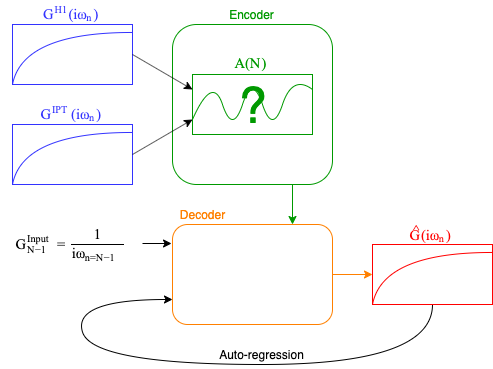

The diagram above was exported from draw.io. Its source (the exported page's mxGraphModel, read from the mxfile embedded in the PNG):
<mxGraphModel dx="946" dy="725" grid="1" gridSize="10" guides="1" tooltips="1" connect="1" arrows="1" fold="1" page="1" pageScale="1" pageWidth="1169" pageHeight="1654" math="1" shadow="0">
  <root>
    <mxCell id="Wj3eVlitw7gYoXJz5jS_-0" />
    <mxCell id="Wj3eVlitw7gYoXJz5jS_-1" parent="Wj3eVlitw7gYoXJz5jS_-0" />
    <mxCell id="-iSp4qzIRqrjT7J3qnEm-0" value="" style="group;fontStyle=1;strokeColor=none;" vertex="1" connectable="0" parent="Wj3eVlitw7gYoXJz5jS_-1">
      <mxGeometry x="40" y="40" width="120" height="80" as="geometry" />
    </mxCell>
    <mxCell id="-iSp4qzIRqrjT7J3qnEm-1" value="" style="rounded=0;whiteSpace=wrap;html=1;strokeColor=#3333FF;" vertex="1" parent="-iSp4qzIRqrjT7J3qnEm-0">
      <mxGeometry y="20" width="120" height="60" as="geometry" />
    </mxCell>
    <mxCell id="-iSp4qzIRqrjT7J3qnEm-2" value="" style="curved=1;endArrow=none;html=1;endFill=0;entryX=0.992;entryY=0.133;entryDx=0;entryDy=0;entryPerimeter=0;exitX=0;exitY=1;exitDx=0;exitDy=0;strokeColor=#3333FF;" edge="1" parent="-iSp4qzIRqrjT7J3qnEm-0" source="-iSp4qzIRqrjT7J3qnEm-1" target="-iSp4qzIRqrjT7J3qnEm-1">
      <mxGeometry width="50" height="50" relative="1" as="geometry">
        <mxPoint y="150" as="sourcePoint" />
        <mxPoint x="50" y="100" as="targetPoint" />
        <Array as="points">
          <mxPoint x="10" y="28" />
        </Array>
      </mxGeometry>
    </mxCell>
    <mxCell id="-iSp4qzIRqrjT7J3qnEm-3" value="&lt;font color=&quot;#3333ff&quot;&gt;$$G^{\mathrm{H1}}(i\omega_n)$$&lt;/font&gt;" style="text;html=1;strokeColor=none;fillColor=none;align=center;verticalAlign=middle;whiteSpace=wrap;rounded=0;" vertex="1" parent="-iSp4qzIRqrjT7J3qnEm-0">
      <mxGeometry x="40" width="40" height="20" as="geometry" />
    </mxCell>
    <mxCell id="-iSp4qzIRqrjT7J3qnEm-4" value="" style="group" vertex="1" connectable="0" parent="Wj3eVlitw7gYoXJz5jS_-1">
      <mxGeometry x="40" y="140" width="120" height="80" as="geometry" />
    </mxCell>
    <mxCell id="-iSp4qzIRqrjT7J3qnEm-5" value="" style="rounded=0;whiteSpace=wrap;html=1;strokeColor=#3333FF;" vertex="1" parent="-iSp4qzIRqrjT7J3qnEm-4">
      <mxGeometry y="20" width="120" height="60" as="geometry" />
    </mxCell>
    <mxCell id="-iSp4qzIRqrjT7J3qnEm-6" value="" style="curved=1;endArrow=none;html=1;endFill=0;entryX=0.992;entryY=0.133;entryDx=0;entryDy=0;entryPerimeter=0;exitX=0;exitY=1;exitDx=0;exitDy=0;strokeColor=#3333FF;" edge="1" parent="-iSp4qzIRqrjT7J3qnEm-4" source="-iSp4qzIRqrjT7J3qnEm-5" target="-iSp4qzIRqrjT7J3qnEm-5">
      <mxGeometry width="50" height="50" relative="1" as="geometry">
        <mxPoint y="150" as="sourcePoint" />
        <mxPoint x="50" y="100" as="targetPoint" />
        <Array as="points">
          <mxPoint x="10" y="28" />
        </Array>
      </mxGeometry>
    </mxCell>
    <mxCell id="-iSp4qzIRqrjT7J3qnEm-7" value="&lt;font color=&quot;#3333ff&quot;&gt;$$G^{\mathrm{IPT}}(i\omega_n)$$&lt;/font&gt;" style="text;html=1;strokeColor=none;fillColor=none;align=center;verticalAlign=middle;whiteSpace=wrap;rounded=0;" vertex="1" parent="-iSp4qzIRqrjT7J3qnEm-4">
      <mxGeometry x="40" width="40" height="20" as="geometry" />
    </mxCell>
    <mxCell id="xVDvl74K_X3V_g0QvhKf-0" value="" style="rounded=1;whiteSpace=wrap;html=1;strokeColor=#009900;" vertex="1" parent="Wj3eVlitw7gYoXJz5jS_-1">
      <mxGeometry x="200" y="60" width="160" height="160" as="geometry" />
    </mxCell>
    <mxCell id="xVDvl74K_X3V_g0QvhKf-1" value="&lt;font color=&quot;#009900&quot;&gt;Encoder&lt;/font&gt;" style="text;html=1;strokeColor=none;fillColor=none;align=center;verticalAlign=middle;whiteSpace=wrap;rounded=0;" vertex="1" parent="Wj3eVlitw7gYoXJz5jS_-1">
      <mxGeometry x="260" y="40" width="40" height="20" as="geometry" />
    </mxCell>
    <mxCell id="xVDvl74K_X3V_g0QvhKf-2" value="" style="endArrow=classic;html=1;strokeColor=#000000;strokeWidth=1;exitX=1;exitY=0.5;exitDx=0;exitDy=0;entryX=0;entryY=0.25;entryDx=0;entryDy=0;" edge="1" parent="Wj3eVlitw7gYoXJz5jS_-1" source="-iSp4qzIRqrjT7J3qnEm-1" target="xVDvl74K_X3V_g0QvhKf-4">
      <mxGeometry width="50" height="50" relative="1" as="geometry">
        <mxPoint x="40" y="290" as="sourcePoint" />
        <mxPoint x="90" y="240" as="targetPoint" />
      </mxGeometry>
    </mxCell>
    <mxCell id="xVDvl74K_X3V_g0QvhKf-3" value="" style="endArrow=classic;html=1;strokeColor=#000000;strokeWidth=1;exitX=1;exitY=0.5;exitDx=0;exitDy=0;entryX=0;entryY=0.75;entryDx=0;entryDy=0;" edge="1" parent="Wj3eVlitw7gYoXJz5jS_-1" source="-iSp4qzIRqrjT7J3qnEm-5" target="xVDvl74K_X3V_g0QvhKf-4">
      <mxGeometry width="50" height="50" relative="1" as="geometry">
        <mxPoint x="170" y="100" as="sourcePoint" />
        <mxPoint x="210" y="110" as="targetPoint" />
      </mxGeometry>
    </mxCell>
    <mxCell id="xVDvl74K_X3V_g0QvhKf-4" value="" style="rounded=0;whiteSpace=wrap;html=1;strokeColor=#009900;" vertex="1" parent="Wj3eVlitw7gYoXJz5jS_-1">
      <mxGeometry x="220" y="110" width="120" height="60" as="geometry" />
    </mxCell>
    <mxCell id="xVDvl74K_X3V_g0QvhKf-5" value="" style="curved=1;endArrow=none;html=1;strokeColor=#009900;strokeWidth=1;exitX=0;exitY=0.75;exitDx=0;exitDy=0;entryX=1;entryY=0.25;entryDx=0;entryDy=0;endFill=0;" edge="1" parent="Wj3eVlitw7gYoXJz5jS_-1" source="xVDvl74K_X3V_g0QvhKf-4" target="xVDvl74K_X3V_g0QvhKf-4">
      <mxGeometry width="50" height="50" relative="1" as="geometry">
        <mxPoint x="40" y="290" as="sourcePoint" />
        <mxPoint x="90" y="240" as="targetPoint" />
        <Array as="points">
          <mxPoint x="240" y="110" />
          <mxPoint x="260" y="170" />
          <mxPoint x="280" y="110" />
          <mxPoint x="300" y="170" />
          <mxPoint x="320" y="110" />
        </Array>
      </mxGeometry>
    </mxCell>
    <mxCell id="xVDvl74K_X3V_g0QvhKf-6" value="&lt;font style=&quot;font-size: 50px&quot; color=&quot;#009900&quot;&gt;?&lt;/font&gt;" style="text;html=1;strokeColor=none;fillColor=none;align=center;verticalAlign=middle;whiteSpace=wrap;rounded=0;" vertex="1" parent="Wj3eVlitw7gYoXJz5jS_-1">
      <mxGeometry x="260" y="130" width="40" height="20" as="geometry" />
    </mxCell>
    <mxCell id="xVDvl74K_X3V_g0QvhKf-7" value="&lt;font color=&quot;#009900&quot;&gt;$$A(N)$$&lt;/font&gt;" style="text;html=1;strokeColor=none;fillColor=none;align=center;verticalAlign=middle;whiteSpace=wrap;rounded=0;" vertex="1" parent="Wj3eVlitw7gYoXJz5jS_-1">
      <mxGeometry x="260" y="90" width="40" height="20" as="geometry" />
    </mxCell>
    <mxCell id="xVDvl74K_X3V_g0QvhKf-8" value="" style="rounded=1;whiteSpace=wrap;html=1;strokeColor=#FF8000;" vertex="1" parent="Wj3eVlitw7gYoXJz5jS_-1">
      <mxGeometry x="200" y="260" width="160" height="100" as="geometry" />
    </mxCell>
    <mxCell id="xVDvl74K_X3V_g0QvhKf-9" value="" style="curved=1;endArrow=classic;html=1;strokeColor=#009900;strokeWidth=1;exitX=0.75;exitY=1;exitDx=0;exitDy=0;entryX=0.75;entryY=0;entryDx=0;entryDy=0;" edge="1" parent="Wj3eVlitw7gYoXJz5jS_-1" source="xVDvl74K_X3V_g0QvhKf-0" target="xVDvl74K_X3V_g0QvhKf-8">
      <mxGeometry width="50" height="50" relative="1" as="geometry">
        <mxPoint x="40" y="470" as="sourcePoint" />
        <mxPoint x="90" y="420" as="targetPoint" />
        <Array as="points" />
      </mxGeometry>
    </mxCell>
    <mxCell id="xVDvl74K_X3V_g0QvhKf-11" value="$$G^{\mathrm{Input}}_{N-1}=\frac{1}{i\omega_{n=N-1}}$$" style="text;html=1;strokeColor=none;fillColor=none;align=center;verticalAlign=middle;whiteSpace=wrap;rounded=0;" vertex="1" parent="Wj3eVlitw7gYoXJz5jS_-1">
      <mxGeometry x="80" y="270" width="40" height="20" as="geometry" />
    </mxCell>
    <mxCell id="xVDvl74K_X3V_g0QvhKf-12" value="" style="endArrow=classic;html=1;strokeColor=#000000;strokeWidth=1;entryX=-0.006;entryY=0.19;entryDx=0;entryDy=0;entryPerimeter=0;" edge="1" parent="Wj3eVlitw7gYoXJz5jS_-1" target="xVDvl74K_X3V_g0QvhKf-8">
      <mxGeometry width="50" height="50" relative="1" as="geometry">
        <mxPoint x="170" y="279" as="sourcePoint" />
        <mxPoint x="190" y="279.5" as="targetPoint" />
      </mxGeometry>
    </mxCell>
    <mxCell id="xVDvl74K_X3V_g0QvhKf-13" value="&lt;font color=&quot;#ff8000&quot;&gt;Decoder&lt;/font&gt;" style="text;html=1;strokeColor=none;fillColor=none;align=center;verticalAlign=middle;whiteSpace=wrap;rounded=0;" vertex="1" parent="Wj3eVlitw7gYoXJz5jS_-1">
      <mxGeometry x="210" y="240" width="40" height="20" as="geometry" />
    </mxCell>
    <mxCell id="zA5kVjZRAfCz8mSm4zbr-0" value="" style="group" vertex="1" connectable="0" parent="Wj3eVlitw7gYoXJz5jS_-1">
      <mxGeometry x="400" y="260" width="120" height="80" as="geometry" />
    </mxCell>
    <mxCell id="zA5kVjZRAfCz8mSm4zbr-1" value="" style="rounded=0;whiteSpace=wrap;html=1;strokeColor=#FF0000;" vertex="1" parent="zA5kVjZRAfCz8mSm4zbr-0">
      <mxGeometry y="20" width="120" height="60" as="geometry" />
    </mxCell>
    <mxCell id="zA5kVjZRAfCz8mSm4zbr-2" value="" style="curved=1;endArrow=none;html=1;endFill=0;entryX=0.992;entryY=0.133;entryDx=0;entryDy=0;entryPerimeter=0;exitX=0;exitY=1;exitDx=0;exitDy=0;strokeColor=#FF0000;" edge="1" parent="zA5kVjZRAfCz8mSm4zbr-0" source="zA5kVjZRAfCz8mSm4zbr-1" target="zA5kVjZRAfCz8mSm4zbr-1">
      <mxGeometry width="50" height="50" relative="1" as="geometry">
        <mxPoint y="150" as="sourcePoint" />
        <mxPoint x="50" y="100" as="targetPoint" />
        <Array as="points">
          <mxPoint x="10" y="28" />
        </Array>
      </mxGeometry>
    </mxCell>
    <mxCell id="zA5kVjZRAfCz8mSm4zbr-3" value="&lt;font color=&quot;#ff0000&quot;&gt;$$\hat G(i\omega_n)$$&lt;/font&gt;" style="text;html=1;strokeColor=none;fillColor=none;align=center;verticalAlign=middle;whiteSpace=wrap;rounded=0;" vertex="1" parent="zA5kVjZRAfCz8mSm4zbr-0">
      <mxGeometry x="40" width="40" height="20" as="geometry" />
    </mxCell>
    <mxCell id="zA5kVjZRAfCz8mSm4zbr-4" value="" style="endArrow=classic;html=1;strokeColor=#FF8000;strokeWidth=1;exitX=1;exitY=0.5;exitDx=0;exitDy=0;entryX=0;entryY=0.5;entryDx=0;entryDy=0;" edge="1" parent="Wj3eVlitw7gYoXJz5jS_-1" source="xVDvl74K_X3V_g0QvhKf-8" target="zA5kVjZRAfCz8mSm4zbr-1">
      <mxGeometry width="50" height="50" relative="1" as="geometry">
        <mxPoint x="30" y="430" as="sourcePoint" />
        <mxPoint x="80" y="380" as="targetPoint" />
      </mxGeometry>
    </mxCell>
    <mxCell id="zA5kVjZRAfCz8mSm4zbr-5" value="" style="curved=1;endArrow=classic;html=1;strokeColor=#000000;strokeWidth=1;exitX=0.5;exitY=1;exitDx=0;exitDy=0;entryX=0;entryY=0.75;entryDx=0;entryDy=0;" edge="1" parent="Wj3eVlitw7gYoXJz5jS_-1" source="zA5kVjZRAfCz8mSm4zbr-1" target="xVDvl74K_X3V_g0QvhKf-8">
      <mxGeometry width="50" height="50" relative="1" as="geometry">
        <mxPoint x="30" y="430" as="sourcePoint" />
        <mxPoint x="80" y="380" as="targetPoint" />
        <Array as="points">
          <mxPoint x="460" y="400" />
          <mxPoint x="120" y="400" />
          <mxPoint x="100" y="335" />
        </Array>
      </mxGeometry>
    </mxCell>
    <mxCell id="zA5kVjZRAfCz8mSm4zbr-6" value="Auto-regression" style="text;html=1;strokeColor=none;fillColor=none;align=center;verticalAlign=middle;whiteSpace=wrap;rounded=0;" vertex="1" parent="Wj3eVlitw7gYoXJz5jS_-1">
      <mxGeometry x="240" y="380" width="100" height="20" as="geometry" />
    </mxCell>
  </root>
</mxGraphModel>